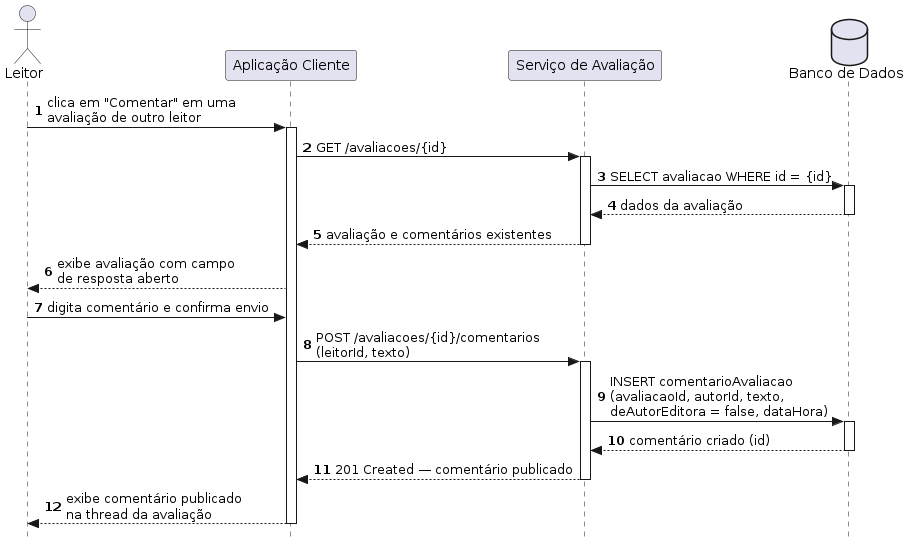

The diagram above was rendered by PlantUML. Its source (embedded in the PNG):
@startuml
autonumber
skinparam style strictuml

actor Leitor as "Leitor"
participant Client           as "Aplicação Cliente"
participant ServiceAvaliacao as "Serviço de Avaliação"
database    BD               as "Banco de Dados"

Leitor -> Client : clica em "Comentar" em uma\navaliação de outro leitor
activate Client

Client -> ServiceAvaliacao : GET /avaliacoes/{id}
activate ServiceAvaliacao
ServiceAvaliacao -> BD : SELECT avaliacao WHERE id = {id}
activate BD
BD --> ServiceAvaliacao : dados da avaliação
deactivate BD
ServiceAvaliacao --> Client : avaliação e comentários existentes
deactivate ServiceAvaliacao

Client --> Leitor : exibe avaliação com campo\nde resposta aberto

Leitor -> Client : digita comentário e confirma envio

Client -> ServiceAvaliacao : POST /avaliacoes/{id}/comentarios\n(leitorId, texto)
activate ServiceAvaliacao

ServiceAvaliacao -> BD : INSERT comentarioAvaliacao\n(avaliacaoId, autorId, texto,\ndeAutorEditora = false, dataHora)
activate BD
BD --> ServiceAvaliacao : comentário criado (id)
deactivate BD

ServiceAvaliacao --> Client : 201 Created — comentário publicado
deactivate ServiceAvaliacao

Client --> Leitor : exibe comentário publicado\nna thread da avaliação
deactivate Client
@enduml